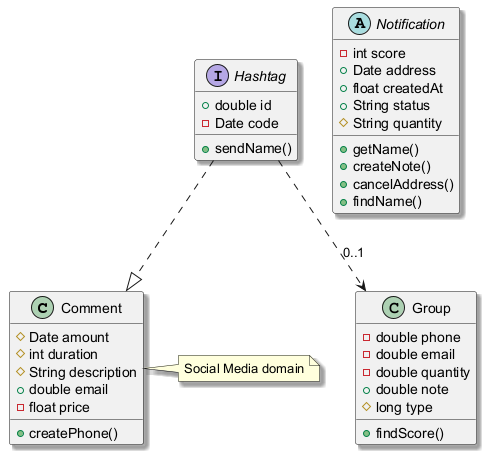

The diagram above was rendered by PlantUML. Its source (embedded in the PNG):
@startuml
skinparam shadowing true
class Comment {
  #Date amount
  #int duration
  #String description
  +double email
  -float price
  +createPhone()
}
class Group {
  -double phone
  -double email
  -double quantity
  +double note
  #long type
  +findScore()
}
interface Hashtag {
  +double id
  -Date code
  +sendName()
}
abstract class Notification {
  -int score
  +Date address
  +float createdAt
  +String status
  #String quantity
  +getName()
  +createNote()
  +cancelAddress()
  +findName()
}
Hashtag ..|> Comment
Hashtag ..> Group : "0..1"
note right of Comment : Social Media domain
@enduml